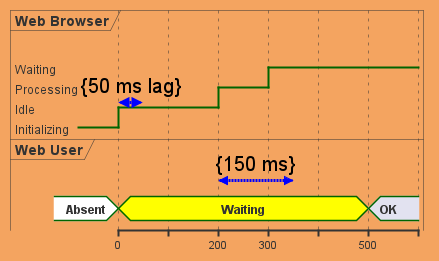

The diagram above was rendered by PlantUML. Its source (embedded in the PNG):
@startuml

<style>
    timingDiagram {
        document {
            BackgroundColor SandyBrown
        }
    }
    constraintArrow {
        LineColor Blue
        LineThickness 3
        FontColor Black
        FontSize 20
        LineStyle 2-1
    }
</style>

robust "Web Browser" as WB
concise "Web User" as WU

WB is Initializing
WU is Absent #white

@WB
0 is Idle
200 is Processing
300 is Waiting
WB@0 <-> @50 : {50 ms lag}

@WU
0 is Waiting #yellow
500 is OK
WU@200 <-> @+150 : {150 ms}

@enduml